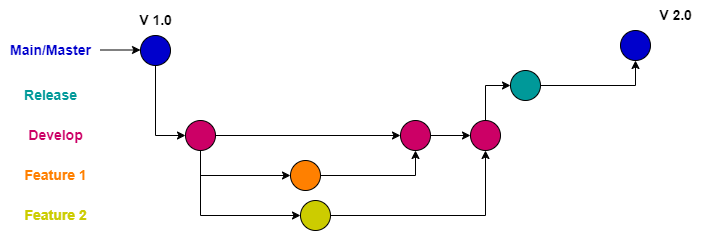

The diagram above was exported from draw.io. Its source (the exported page's mxGraphModel, read from the mxfile embedded in the PNG):
<mxGraphModel dx="1970" dy="524" grid="1" gridSize="10" guides="1" tooltips="1" connect="1" arrows="1" fold="1" page="1" pageScale="1" pageWidth="850" pageHeight="1100" math="0" shadow="0">
  <root>
    <mxCell id="0" />
    <mxCell id="1" parent="0" />
    <mxCell id="5kKx72VKyuZCwilGNQhp-47" style="edgeStyle=orthogonalEdgeStyle;rounded=0;orthogonalLoop=1;jettySize=auto;html=1;exitX=0.5;exitY=1;exitDx=0;exitDy=0;entryX=0;entryY=0.5;entryDx=0;entryDy=0;" edge="1" parent="1" source="5kKx72VKyuZCwilGNQhp-1" target="5kKx72VKyuZCwilGNQhp-17">
      <mxGeometry relative="1" as="geometry" />
    </mxCell>
    <mxCell id="5kKx72VKyuZCwilGNQhp-1" value="" style="ellipse;whiteSpace=wrap;html=1;aspect=fixed;fillColor=#0000CC;" vertex="1" parent="1">
      <mxGeometry x="40" y="65" width="30" height="30" as="geometry" />
    </mxCell>
    <mxCell id="5kKx72VKyuZCwilGNQhp-3" value="" style="endArrow=classic;html=1;rounded=0;" edge="1" parent="1">
      <mxGeometry relative="1" as="geometry">
        <mxPoint x="220" y="80" as="sourcePoint" />
        <mxPoint x="220" y="80" as="targetPoint" />
      </mxGeometry>
    </mxCell>
    <mxCell id="5kKx72VKyuZCwilGNQhp-8" value="" style="endArrow=classic;html=1;rounded=0;" edge="1" parent="1">
      <mxGeometry relative="1" as="geometry">
        <mxPoint x="390" y="80" as="sourcePoint" />
        <mxPoint x="390" y="79.5" as="targetPoint" />
      </mxGeometry>
    </mxCell>
    <mxCell id="5kKx72VKyuZCwilGNQhp-12" value="" style="ellipse;whiteSpace=wrap;html=1;aspect=fixed;fillColor=#0000CC;" vertex="1" parent="1">
      <mxGeometry x="520" y="60" width="30" height="30" as="geometry" />
    </mxCell>
    <mxCell id="5kKx72VKyuZCwilGNQhp-15" value="&lt;b&gt;&lt;font color=&quot;#0000cc&quot; style=&quot;font-size: 14px;&quot;&gt;Main/Master&lt;/font&gt;&lt;/b&gt;" style="text;html=1;align=center;verticalAlign=middle;resizable=0;points=[];autosize=1;strokeColor=none;fillColor=none;" vertex="1" parent="1">
      <mxGeometry x="-100" y="65" width="100" height="30" as="geometry" />
    </mxCell>
    <mxCell id="5kKx72VKyuZCwilGNQhp-92" style="edgeStyle=orthogonalEdgeStyle;rounded=0;orthogonalLoop=1;jettySize=auto;html=1;exitX=1;exitY=0.5;exitDx=0;exitDy=0;entryX=0;entryY=0.5;entryDx=0;entryDy=0;" edge="1" parent="1" source="5kKx72VKyuZCwilGNQhp-17" target="5kKx72VKyuZCwilGNQhp-50">
      <mxGeometry relative="1" as="geometry" />
    </mxCell>
    <mxCell id="5kKx72VKyuZCwilGNQhp-93" style="edgeStyle=orthogonalEdgeStyle;rounded=0;orthogonalLoop=1;jettySize=auto;html=1;exitX=0.5;exitY=1;exitDx=0;exitDy=0;entryX=0;entryY=0.5;entryDx=0;entryDy=0;" edge="1" parent="1" source="5kKx72VKyuZCwilGNQhp-17" target="5kKx72VKyuZCwilGNQhp-35">
      <mxGeometry relative="1" as="geometry" />
    </mxCell>
    <mxCell id="5kKx72VKyuZCwilGNQhp-94" style="edgeStyle=orthogonalEdgeStyle;rounded=0;orthogonalLoop=1;jettySize=auto;html=1;exitX=0.5;exitY=1;exitDx=0;exitDy=0;entryX=0;entryY=0.5;entryDx=0;entryDy=0;" edge="1" parent="1" source="5kKx72VKyuZCwilGNQhp-17" target="5kKx72VKyuZCwilGNQhp-36">
      <mxGeometry relative="1" as="geometry" />
    </mxCell>
    <mxCell id="5kKx72VKyuZCwilGNQhp-17" value="" style="ellipse;whiteSpace=wrap;html=1;aspect=fixed;fillColor=#CC0066;" vertex="1" parent="1">
      <mxGeometry x="85" y="150" width="30" height="30" as="geometry" />
    </mxCell>
    <mxCell id="5kKx72VKyuZCwilGNQhp-19" value="&lt;b style=&quot;font-size: 14px;&quot;&gt;V 1.0&lt;/b&gt;" style="text;html=1;align=center;verticalAlign=middle;resizable=0;points=[];autosize=1;strokeColor=none;fillColor=none;" vertex="1" parent="1">
      <mxGeometry x="25" y="35" width="60" height="30" as="geometry" />
    </mxCell>
    <mxCell id="5kKx72VKyuZCwilGNQhp-20" value="&lt;b style=&quot;font-size: 14px;&quot;&gt;V 2.0&lt;/b&gt;" style="text;html=1;align=center;verticalAlign=middle;resizable=0;points=[];autosize=1;strokeColor=none;fillColor=none;" vertex="1" parent="1">
      <mxGeometry x="545" y="30" width="60" height="30" as="geometry" />
    </mxCell>
    <mxCell id="5kKx72VKyuZCwilGNQhp-25" value="" style="endArrow=classic;html=1;rounded=0;" edge="1" parent="1">
      <mxGeometry relative="1" as="geometry">
        <mxPoint y="79.5" as="sourcePoint" />
        <mxPoint x="40" y="79.5" as="targetPoint" />
      </mxGeometry>
    </mxCell>
    <mxCell id="5kKx72VKyuZCwilGNQhp-27" value="&lt;b&gt;&lt;font color=&quot;#cc0066&quot; style=&quot;font-size: 14px;&quot;&gt;Develop&lt;/font&gt;&lt;/b&gt;" style="text;html=1;align=center;verticalAlign=middle;resizable=0;points=[];autosize=1;strokeColor=none;fillColor=none;" vertex="1" parent="1">
      <mxGeometry x="-85" y="150" width="80" height="30" as="geometry" />
    </mxCell>
    <mxCell id="5kKx72VKyuZCwilGNQhp-35" value="" style="ellipse;whiteSpace=wrap;html=1;aspect=fixed;fillColor=#FF8000;" vertex="1" parent="1">
      <mxGeometry x="190" y="190" width="30" height="30" as="geometry" />
    </mxCell>
    <mxCell id="5kKx72VKyuZCwilGNQhp-95" style="edgeStyle=orthogonalEdgeStyle;rounded=0;orthogonalLoop=1;jettySize=auto;html=1;exitX=1;exitY=0.5;exitDx=0;exitDy=0;entryX=0.5;entryY=1;entryDx=0;entryDy=0;" edge="1" parent="1" source="5kKx72VKyuZCwilGNQhp-36" target="5kKx72VKyuZCwilGNQhp-55">
      <mxGeometry relative="1" as="geometry" />
    </mxCell>
    <mxCell id="5kKx72VKyuZCwilGNQhp-36" value="" style="ellipse;whiteSpace=wrap;html=1;aspect=fixed;fillColor=#CCCC00;" vertex="1" parent="1">
      <mxGeometry x="200" y="230" width="30" height="30" as="geometry" />
    </mxCell>
    <mxCell id="5kKx72VKyuZCwilGNQhp-45" value="&lt;b&gt;&lt;font color=&quot;#ff8000&quot; style=&quot;font-size: 14px;&quot;&gt;Feature 1&lt;/font&gt;&lt;/b&gt;" style="text;html=1;align=center;verticalAlign=middle;resizable=0;points=[];autosize=1;strokeColor=none;fillColor=none;" vertex="1" parent="1">
      <mxGeometry x="-90" y="190" width="90" height="30" as="geometry" />
    </mxCell>
    <mxCell id="5kKx72VKyuZCwilGNQhp-46" value="&lt;b&gt;&lt;font color=&quot;#cccc00&quot; style=&quot;font-size: 14px;&quot;&gt;Feature 2&lt;/font&gt;&lt;/b&gt;" style="text;html=1;align=center;verticalAlign=middle;resizable=0;points=[];autosize=1;strokeColor=none;fillColor=none;" vertex="1" parent="1">
      <mxGeometry x="-90" y="230" width="90" height="30" as="geometry" />
    </mxCell>
    <mxCell id="5kKx72VKyuZCwilGNQhp-51" value="" style="edgeStyle=orthogonalEdgeStyle;rounded=0;orthogonalLoop=1;jettySize=auto;html=1;exitX=1;exitY=0.5;exitDx=0;exitDy=0;" edge="1" parent="1" source="5kKx72VKyuZCwilGNQhp-35" target="5kKx72VKyuZCwilGNQhp-50">
      <mxGeometry relative="1" as="geometry">
        <mxPoint x="340" y="280" as="targetPoint" />
        <mxPoint x="230" y="345" as="sourcePoint" />
      </mxGeometry>
    </mxCell>
    <mxCell id="5kKx72VKyuZCwilGNQhp-57" style="edgeStyle=orthogonalEdgeStyle;rounded=0;orthogonalLoop=1;jettySize=auto;html=1;exitX=1;exitY=0.5;exitDx=0;exitDy=0;entryX=0;entryY=0.5;entryDx=0;entryDy=0;" edge="1" parent="1" source="5kKx72VKyuZCwilGNQhp-50" target="5kKx72VKyuZCwilGNQhp-55">
      <mxGeometry relative="1" as="geometry" />
    </mxCell>
    <mxCell id="5kKx72VKyuZCwilGNQhp-50" value="" style="ellipse;whiteSpace=wrap;html=1;aspect=fixed;fillColor=#CC0066;" vertex="1" parent="1">
      <mxGeometry x="300" y="150" width="30" height="30" as="geometry" />
    </mxCell>
    <mxCell id="5kKx72VKyuZCwilGNQhp-61" style="edgeStyle=orthogonalEdgeStyle;rounded=0;orthogonalLoop=1;jettySize=auto;html=1;exitX=0.5;exitY=0;exitDx=0;exitDy=0;entryX=0;entryY=0.5;entryDx=0;entryDy=0;" edge="1" parent="1" source="5kKx72VKyuZCwilGNQhp-55" target="5kKx72VKyuZCwilGNQhp-58">
      <mxGeometry relative="1" as="geometry" />
    </mxCell>
    <mxCell id="5kKx72VKyuZCwilGNQhp-55" value="" style="ellipse;whiteSpace=wrap;html=1;aspect=fixed;fillColor=#CC0066;" vertex="1" parent="1">
      <mxGeometry x="370" y="150" width="30" height="30" as="geometry" />
    </mxCell>
    <mxCell id="5kKx72VKyuZCwilGNQhp-90" style="edgeStyle=orthogonalEdgeStyle;rounded=0;orthogonalLoop=1;jettySize=auto;html=1;exitX=1;exitY=0.5;exitDx=0;exitDy=0;entryX=0.5;entryY=1;entryDx=0;entryDy=0;" edge="1" parent="1" source="5kKx72VKyuZCwilGNQhp-58" target="5kKx72VKyuZCwilGNQhp-12">
      <mxGeometry relative="1" as="geometry" />
    </mxCell>
    <mxCell id="5kKx72VKyuZCwilGNQhp-58" value="" style="ellipse;whiteSpace=wrap;html=1;aspect=fixed;fillColor=#009999;" vertex="1" parent="1">
      <mxGeometry x="410" y="100" width="30" height="30" as="geometry" />
    </mxCell>
    <mxCell id="5kKx72VKyuZCwilGNQhp-70" value="&lt;b&gt;&lt;font color=&quot;#009999&quot; style=&quot;font-size: 14px;&quot;&gt;Release&lt;/font&gt;&lt;/b&gt;" style="text;html=1;align=center;verticalAlign=middle;resizable=0;points=[];autosize=1;strokeColor=none;fillColor=none;" vertex="1" parent="1">
      <mxGeometry x="-90" y="110" width="80" height="30" as="geometry" />
    </mxCell>
  </root>
</mxGraphModel>